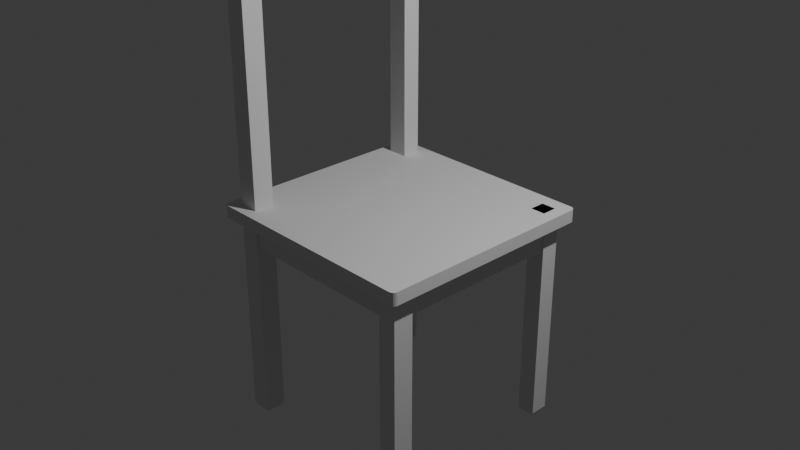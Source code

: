 # Source: chair.blend  (saved by Blender 4.2.66; exported with 4.5.12 LTS)
import bpy
from mathutils import Matrix  # noqa: F401  (used for matrix-valued properties, if any)

bpy.ops.wm.read_factory_settings(use_empty=True)
scene = bpy.context.scene
scene.name = 'Scene'

# ---- collections
col_collection = bpy.data.collections.new('Collection'); scene.collection.children.link(col_collection)

# ---- world
world_world = bpy.data.worlds.new('World'); scene.world = world_world
world_world.use_nodes = True; world_world.node_tree.nodes.clear()
_N = world_world.node_tree.nodes; _L = world_world.node_tree.links
n0 = _N.new('ShaderNodeOutputWorld'); n0.name = 'World Output'; n0.location = (300, 300)
n1 = _N.new('ShaderNodeBackground'); n1.name = 'Background'; n1.location = (10, 300)
n1.inputs[0].default_value = (0.05088, 0.05088, 0.05088, 1.0)
_L.new(n1.outputs[0], n0.inputs[0])
n0.is_active_output = True
world_world.color = (0.05088, 0.05088, 0.05088)
world_world.sun_shadow_jitter_overblur = 0.0

# ---- cameras
cam_camera = bpy.data.cameras.new('Camera')
cam_camera.clip_end = 100.0
cam_camera.ortho_scale = 7.314

# ---- lights
light_light = bpy.data.lights.new('Light', 'POINT')
light_light.energy = 1000.0
light_light.shadow_soft_size = 0.1

# ---- meshes
me_plane = bpy.data.meshes.new('Plane')
me_plane.from_pydata([(-1.0, -0.9, 0.0), (1.0, -0.9, 0.0), (1.0, 0.905, 0.0), (-1.0, 0.905, 0.0), (-1.0, -0.7195, 0.0), (1.0, -0.7195, 0.0), (1.0, 0.7426, 0.0), (-1.0, 0.7425, 0.0), (-0.9, -1.0, 0.0), (-0.9, 1.0, 0.0), (-0.9, -0.9, 0.0), (-0.9, 0.905, 0.0), (-0.9, -0.7195, 0.0), (-0.9, 0.7425, 0.0), (0.905, -1.0, 0.0), (0.905, 1.0, 0.0), (0.905, -0.9, 0.0), (0.905, 0.905, 0.0), (0.905, -0.7195, 0.0), (0.905, 0.7426, 0.0), (-0.7195, 1.0, 0.0), (-0.7195, -0.9, 0.0), (-0.7195, 0.905, 0.0), (-0.7195, -0.7195, 0.0), (-0.7195, 0.7425, 0.0), (-0.7195, -1.0, 0.0), (0.7426, -1.0, 0.0), (0.7425, 1.0, 0.0), (0.7425, -0.9, 0.0), (0.7425, 0.905, 0.0), (0.7425, -0.7195, 0.0), (0.7425, 0.7426, 0.0), (-0.7195, -0.9, -1.817), (-0.7531, -0.8664, -1.85), (-0.7293, -0.8902, -1.841), (-0.8664, -0.8664, -1.85), (-0.9, -0.9, -1.817), (-0.8902, -0.8902, -1.841), (-0.7531, 0.8714, -1.85), (-0.7195, 0.905, -1.817), (-0.7293, 0.8952, -1.841), (-0.9, 0.905, -1.817), (-0.8664, 0.8714, -1.85), (-0.8902, 0.8952, -1.841), (-0.7531, -0.7531, -1.85), (-0.7195, -0.7195, -1.817), (-0.7293, -0.7293, -1.841), (-0.9, -0.7195, -1.817), (-0.8664, -0.7531, -1.85), (-0.8902, -0.7293, -1.841), (-0.7195, 0.7425, -1.817), (-0.7531, 0.7761, -1.85), (-0.7293, 0.7524, -1.841), (-0.8664, 0.7761, -1.85), (-0.9, 0.7425, -1.817), (-0.8902, 0.7524, -1.841), (0.8714, -0.8664, -1.85), (0.905, -0.9, -1.817), (0.8952, -0.8902, -1.841), (0.905, -0.7195, -1.817), (0.8714, -0.7531, -1.85), (0.8952, -0.7293, -1.841), (0.8714, 0.7761, -1.85), (0.905, 0.7426, -1.817), (0.8952, 0.7524, -1.841), (0.905, 0.905, -1.817), (0.8714, 0.8714, -1.85), (0.8952, 0.8952, -1.841), (0.7761, -0.8664, -1.85), (0.7425, -0.9, -1.817), (0.7524, -0.8902, -1.841), (0.7425, 0.905, -1.817), (0.7761, 0.8714, -1.85), (0.7524, 0.8952, -1.841), (0.7425, -0.7195, -1.817), (0.7761, -0.7531, -1.85), (0.7524, -0.7293, -1.841), (0.7761, 0.7761, -1.85), (0.7425, 0.7426, -1.817), (0.7524, 0.7524, -1.841), (0.905, -0.9, -0.2271), (0.905, -0.7195, -0.2271), (0.7425, -0.9, -0.2271), (0.7425, -0.7195, -0.2271), (0.8888, -1.0, 0.0), (0.8888, 1.0, 0.0), (0.8888, -0.9, 0.0), (0.8888, 0.905, 0.0), (0.8888, -0.7195, 0.0), (0.8888, 0.7426, 0.0), (0.8619, -0.8664, -1.85), (0.8809, -0.8902, -1.841), (0.8888, -0.9, -1.817), (0.8888, 0.905, -1.817), (0.8809, 0.8952, -1.841), (0.8619, 0.8714, -1.85), (0.8888, -0.7195, -1.817), (0.8809, -0.7293, -1.841), (0.8619, -0.7531, -1.85), (0.8619, 0.7761, -1.85), (0.8809, 0.7524, -1.841), (0.8888, 0.7426, -1.817), (0.8888, -0.7195, -0.2271), (0.8888, -0.9, -0.2271), (0.7572, 1.0, 0.0), (0.7572, -0.9, 0.0), (0.7572, 0.905, 0.0), (0.7572, -0.7195, 0.0), (0.7572, 0.7426, 0.0), (0.7847, -0.8664, -1.85), (0.7572, 0.905, -1.817), (0.7572, -0.7195, -1.817), (0.7847, 0.7761, -1.85), (0.7572, -0.9, -0.2271), (0.7572, -1.0, 0.0), (0.7652, -0.8902, -1.841), (0.7572, -0.9, -1.817), (0.7652, 0.8952, -1.841), (0.7847, 0.8714, -1.85), (0.7652, -0.7293, -1.841), (0.7847, -0.7531, -1.85), (0.7652, 0.7524, -1.841), (0.7572, 0.7426, -1.817), (0.7572, -0.7195, -0.2271), (0.7572, 0.8792, -0.2271), (0.8888, 0.8792, -0.2271), (0.8888, 0.8792, 0.0), (0.7572, 0.8792, 0.0), (-1.0, -0.9, 0.1118), (0.905, -1.0, 0.1118), (1.0, 0.905, 0.1118), (-0.9, 1.0, 0.1118), (-1.0, -0.7195, 0.1118), (1.0, -0.9, 0.1118), (-0.9, -0.9, 0.1118), (1.0, 0.7426, 0.1118), (-1.0, 0.905, 0.1118), (-0.9, 0.905, 0.1118), (-1.0, 0.7425, 0.1118), (1.0, -0.7195, 0.1118), (-0.9, -0.7195, 0.1118), (-0.9, 0.7425, 0.1118), (-0.9, -1.0, 0.1118), (-0.7195, 1.0, 0.1118), (-0.7195, -0.9, 0.1118), (-0.7195, 0.905, 0.1118), (-0.7195, -0.7195, 0.1118), (-0.7195, 0.7425, 0.1118), (0.8888, -1.0, 0.1118), (0.905, 1.0, 0.1118), (0.905, -0.9, 0.1118), (0.905, 0.905, 0.1118), (0.905, -0.7195, 0.1118), (0.905, 0.7426, 0.1118), (0.7425, 1.0, 0.1118), (0.7425, -0.9, 0.1118), (0.7425, 0.905, 0.1118), (0.7425, -0.7195, 0.1118), (0.7425, 0.7426, 0.1118), (-0.7195, -1.0, 0.1118), (0.7426, -1.0, 0.1118), (0.7572, 1.0, 0.1118), (0.7572, -0.9, 0.1118), (0.7572, 0.905, 0.1118), (0.7572, -0.7195, 0.1118), (0.7572, 0.7426, 0.1118), (0.7572, -1.0, 0.1118), (0.8888, 1.0, 0.1118), (0.8888, -0.9, 0.1118), (0.8888, 0.905, 0.1118), (0.8888, -0.7195, 0.1118), (0.8888, 0.7426, 0.1118), (0.8888, 0.8792, 0.1118), (0.7572, 0.8792, 0.1118), (0.905, 0.8888, 0.0), (0.7425, 0.8888, 0.0), (0.905, 0.8888, -1.817), (0.8952, 0.8809, -1.841), (0.8714, 0.8619, -1.85), (0.7761, 0.8619, -1.85), (0.7524, 0.8809, -1.841), (0.7425, 0.8888, -1.817), (0.8619, 0.8619, -1.85), (0.7847, 0.8619, -1.85), (0.8952, 0.7652, -1.841), (0.8714, 0.7847, -1.85), (0.7524, 0.7652, -1.841), (0.7425, 0.7572, -1.817), (0.905, 0.7572, 0.0), (0.7425, 0.7572, 0.0), (0.905, 0.7572, -1.817), (0.7761, 0.7847, -1.85), (0.8619, 0.7847, -1.85), (0.7847, 0.7847, -1.85), (0.905, 0.7426, -0.2271), (0.905, 0.905, -0.2271), (0.7425, 0.7426, -0.2271), (0.7425, 0.905, -0.2271), (0.8888, 0.905, -0.2271), (0.8888, 0.7426, -0.2271), (0.7572, 0.7426, -0.2271), (0.7572, 0.905, -0.2271), (0.7425, 0.8888, -0.2271), (0.905, 0.8888, -0.2271), (0.905, 0.7572, -0.2271), (0.7425, 0.7572, -0.2271), (-0.7195, 0.7572, 0.0), (-0.7195, 0.8888, 0.0), (-0.7195, 0.8888, -0.2271), (-0.7195, 0.7572, -0.2271), (-0.7376, 0.905, 0.0), (-0.7376, 0.7425, 0.0), (-0.7376, 0.905, -1.817), (-0.7454, 0.8952, -1.841), (-0.7644, 0.8714, -1.85), (-0.7644, 0.7761, -1.85), (-0.7454, 0.7524, -1.841), (-0.7376, 0.7425, -1.817), (-0.8838, 0.905, 0.0), (-0.8838, 0.7425, 0.0), (-0.8838, 0.905, -1.817), (-0.8562, 0.7761, -1.85), (-0.8757, 0.8952, -1.841), (-0.8562, 0.8714, -1.85), (-0.8757, 0.7524, -1.841), (-0.8838, 0.7425, -1.817), (-0.7195, 0.905, -0.2271), (-0.9, 0.905, -0.2271), (-0.7195, 0.7425, -0.2271), (-0.9, 0.7425, -0.2271), (-0.7376, 0.7425, -0.2271), (-0.7376, 0.905, -0.2271), (-0.8838, 0.7425, -0.2271), (-0.8838, 0.905, -0.2271), (-0.7376, -0.8562, 0.0), (-0.8838, -0.8562, 0.0), (-0.7376, -0.8562, -0.2271), (-0.8838, -0.8562, -0.2271), (-0.9, -0.9, -0.2271), (-0.7195, -0.9, -0.2271), (-0.7195, -0.7195, -0.2271), (-0.9, -0.7195, -0.2271), (-0.9, -0.7376, 0.0), (-0.7195, -0.7376, 0.0), (-0.8664, -0.7644, -1.85), (-0.8902, -0.7454, -1.841), (-0.9, -0.7376, -1.817), (-0.7195, -0.7376, -1.817), (-0.7293, -0.7454, -1.841), (-0.7531, -0.7644, -1.85), (-0.9, -0.7376, -0.2271), (-0.7195, -0.7376, -0.2271), (-0.8902, -0.8757, -1.841), (-0.9, -0.8838, -1.817), (-0.7293, -0.8757, -1.841), (-0.7531, -0.8562, -1.85), (-0.7195, -0.8838, -0.2271), (-0.9, -0.8838, 0.0), (-0.7195, -0.8838, 0.0), (-0.8664, -0.8562, -1.85), (-0.7195, -0.8838, -1.817), (-0.9, -0.8838, -0.2271), (0.8792, -0.8838, 0.0), (0.8792, -0.7376, 0.0), (0.8792, -0.7376, -0.2271), (0.8792, -0.8838, -0.2271), (-0.7221, -0.9, 2.293), (-0.8974, -0.9, 2.336), (-0.7221, 0.905, 2.293), (-0.8974, 0.905, 2.336), (-0.7221, -0.7195, 2.293), (-0.8974, -0.7195, 2.336), (-0.7221, 0.7425, 2.293), (-0.8974, 0.7425, 2.336), (-0.7221, -0.9, 2.594), (-0.8974, -0.9, 2.637), (-0.7221, -0.7195, 2.594), (-0.8974, -0.7195, 2.637), (-0.7221, 0.905, 2.293), (-0.8974, 0.905, 2.336), (-0.7221, 0.905, 2.594), (-0.8974, 0.905, 2.637), (-0.9562, -1.0, 0.0), (-1.0, -0.9562, 0.0), (-0.973, -0.9967, 0.0), (-0.9872, -0.9872, 0.0), (-0.9967, -0.973, 0.0), (1.0, -0.9562, 0.0), (0.9562, -1.0, 0.0), (0.9967, -0.973, 0.0), (0.9872, -0.9872, 0.0), (0.973, -0.9967, 0.0), (-1.0, 0.9562, 0.0), (-0.9562, 1.0, 0.0), (-0.9967, 0.973, 0.0), (-0.9872, 0.9872, 0.0), (-0.973, 0.9967, 0.0), (0.9562, 1.0, 0.0), (1.0, 0.9562, 0.0), (0.973, 0.9967, 0.0), (0.9872, 0.9872, 0.0), (0.9967, 0.973, 0.0), (-1.0, -0.9562, 0.1118), (-0.9562, -1.0, 0.1118), (-0.9967, -0.973, 0.1118), (-0.9872, -0.9872, 0.1118), (-0.973, -0.9967, 0.1118), (0.9562, -1.0, 0.1118), (1.0, -0.9562, 0.1118), (0.973, -0.9967, 0.1118), (0.9872, -0.9872, 0.1118), (0.9967, -0.973, 0.1118), (1.0, 0.9562, 0.1118), (0.9562, 1.0, 0.1118), (0.9967, 0.973, 0.1118), (0.9872, 0.9872, 0.1118), (0.973, 0.9967, 0.1118), (-0.9562, 1.0, 0.1118), (-1.0, 0.9562, 0.1118), (-0.973, 0.9967, 0.1118), (-0.9872, 0.9872, 0.1118), (-0.9967, 0.973, 0.1118)], [(16, 28), (18, 30), (19, 31), (17, 29)], [(282, 8, 142, 303), (7, 4, 132, 138), (104, 27, 154, 161), (25, 26, 160, 159), (107, 108, 165, 164), (2, 298, 312, 130), (6, 2, 130, 135), (126, 88, 170, 172), (89, 108, 165, 171), (107, 127, 173, 164), (9, 293, 317, 131), (227, 229, 54, 41), (203, 195, 65, 176), (15, 85, 167, 149), (4, 0, 128, 132), (20, 9, 131, 143), (114, 84, 148, 166), (233, 227, 41, 220), (83, 82, 69, 74), (292, 3, 136, 318), (8, 25, 159, 142), (127, 126, 172, 173), (14, 288, 307, 129), (297, 15, 149, 313), (85, 104, 161, 167), (103, 80, 57, 92), (199, 194, 63, 101), (228, 226, 39, 50), (251, 240, 45, 247), (240, 241, 47, 45), (201, 197, 71, 110), (261, 238, 36, 253), (244, 249, 44, 48), (215, 51, 38, 214), (90, 56, 60, 98), (230, 228, 50, 217), (182, 178, 66, 95), (205, 196, 78, 187), (80, 81, 59, 57), (123, 83, 74, 111), (33, 35, 37, 34), (34, 37, 36, 32), (220, 41, 43, 222), (222, 43, 42, 223), (45, 47, 49, 46), (46, 49, 48, 44), (221, 53, 55, 224), (224, 55, 54, 225), (244, 48, 49, 245), (245, 49, 47, 246), (53, 42, 43, 55), (55, 43, 41, 54), (57, 59, 61, 58), (58, 61, 60, 56), (176, 65, 67, 177), (177, 67, 66, 178), (50, 39, 40, 52), (52, 40, 38, 51), (247, 45, 46, 248), (248, 46, 44, 249), (109, 68, 70, 115), (115, 70, 69, 116), (110, 71, 73, 117), (117, 73, 72, 118), (111, 74, 76, 119), (119, 76, 75, 120), (112, 77, 79, 121), (121, 79, 78, 122), (179, 72, 73, 180), (180, 73, 71, 181), (68, 75, 76, 70), (70, 76, 74, 69), (238, 239, 32, 36), (107, 30, 83, 123), (16, 18, 81, 80), (86, 16, 80, 103), (30, 28, 82, 83), (105, 86, 103, 113), (18, 88, 102, 81), (64, 100, 101, 63), (62, 99, 100, 64), (61, 97, 98, 60), (59, 96, 97, 61), (67, 94, 95, 66), (65, 93, 94, 67), (58, 91, 92, 57), (56, 90, 91, 58), (81, 102, 96, 59), (183, 182, 95, 118), (109, 90, 98, 120), (195, 198, 93, 65), (200, 199, 101, 122), (113, 103, 92, 116), (302, 304, 305, 306, 303, 142, 134, 128), (287, 1, 133, 308), (107, 88, 89, 108), (89, 88, 170, 171), (3, 7, 138, 136), (84, 14, 129, 148), (82, 113, 116, 69), (196, 200, 122, 78), (68, 109, 120, 75), (179, 183, 118, 72), (28, 105, 113, 82), (107, 123, 124, 127), (100, 121, 122, 101), (99, 112, 121, 100), (97, 119, 120, 98), (96, 111, 119, 97), (94, 117, 118, 95), (93, 110, 117, 94), (91, 115, 116, 92), (90, 109, 115, 91), (102, 123, 111, 96), (198, 201, 110, 93), (126, 127, 124, 125), (102, 88, 126, 125), (0, 4, 7, 3, 292, 294, 295, 296, 293, 9, 20, 27, 104, 85, 15, 297, 299, 300, 301, 298, 2, 6, 5, 1, 287, 289, 290, 291, 288, 14, 84, 114, 26, 25, 8, 282, 284, 285, 286, 283), (123, 102, 125, 124), (5, 6, 135, 139), (26, 114, 166, 160), (27, 20, 143, 154), (1, 5, 139, 133), (136, 137, 131, 317, 319, 320, 321, 318), (151, 130, 312, 314, 315, 316, 313, 149), (153, 135, 130, 151), (150, 133, 139, 152), (152, 139, 135, 153), (132, 140, 141, 138), (128, 134, 140, 132), (138, 141, 137, 136), (129, 307, 309, 310, 311, 308, 133, 150), (170, 152, 153, 171), (148, 129, 150, 168), (169, 151, 149, 167), (137, 145, 143, 131), (142, 159, 144, 134), (140, 146, 147, 141), (145, 156, 154, 143), (159, 160, 155, 144), (147, 158, 156, 145), (144, 155, 157, 146), (146, 157, 158, 147), (163, 169, 167, 161), (166, 148, 168, 162), (157, 164, 165, 158), (160, 166, 162, 155), (156, 163, 161, 154), (170, 164, 173, 172), (152, 150, 168, 162, 155, 157, 164, 170), (141, 137, 269, 273), (145, 147, 272, 268), (151, 153, 171, 165, 158, 156, 163, 169), (191, 193, 183, 179), (193, 192, 182, 183), (186, 180, 181, 187), (191, 179, 180, 186), (184, 177, 178, 185), (190, 176, 177, 184), (197, 202, 181, 71), (192, 185, 178, 182), (204, 203, 176, 190), (194, 204, 190, 63), (99, 62, 185, 192), (63, 190, 184, 64), (64, 184, 185, 62), (77, 191, 186, 79), (79, 186, 187, 78), (112, 99, 192, 193), (77, 112, 193, 191), (202, 205, 187, 181), (175, 189, 206, 207), (19, 188, 204, 194), (188, 174, 203, 204), (29, 175, 202, 197), (87, 106, 201, 198), (31, 108, 200, 196), (108, 89, 199, 200), (17, 87, 198, 195), (189, 31, 196, 205), (106, 29, 197, 201), (89, 19, 194, 199), (174, 17, 195, 203), (207, 206, 209, 208), (205, 202, 208, 209), (202, 175, 207, 208), (189, 205, 209, 206), (52, 216, 217, 50), (51, 215, 216, 52), (40, 213, 214, 38), (39, 212, 213, 40), (232, 230, 217, 225), (221, 215, 214, 223), (226, 231, 212, 39), (53, 221, 223, 42), (229, 232, 225, 54), (216, 224, 225, 217), (215, 221, 224, 216), (213, 222, 223, 214), (212, 220, 222, 213), (231, 233, 220, 212), (210, 218, 233, 231), (13, 219, 232, 229), (22, 210, 231, 226), (230, 232, 237, 236), (211, 24, 228, 230), (24, 22, 226, 228), (218, 11, 227, 233), (11, 13, 229, 227), (235, 234, 236, 237), (219, 211, 234, 235), (232, 219, 235, 237), (211, 230, 236, 234), (10, 21, 239, 238), (257, 10, 238, 261), (23, 12, 241, 240), (243, 23, 240, 251), (258, 243, 263, 262), (12, 242, 250, 241), (254, 248, 249, 255), (260, 247, 248, 254), (252, 245, 246, 253), (259, 244, 245, 252), (259, 255, 249, 244), (241, 250, 246, 47), (256, 251, 247, 260), (239, 256, 260, 32), (35, 33, 255, 259), (35, 259, 252, 37), (37, 252, 253, 36), (32, 260, 254, 34), (34, 254, 255, 33), (21, 258, 256, 239), (242, 257, 261, 250), (250, 261, 253, 246), (262, 263, 264, 265), (251, 256, 265, 264), (243, 251, 264, 263), (256, 258, 262, 265), (267, 271, 277, 275), (268, 272, 273, 269), (140, 146, 270, 271), (144, 134, 267, 266), (146, 144, 266, 270), (134, 140, 271, 267), (147, 141, 273, 272), (137, 145, 268, 269), (276, 274, 275, 277), (276, 277, 281, 280), (266, 267, 275, 274), (270, 266, 274, 276), (279, 278, 280, 281), (271, 270, 278, 279), (270, 276, 280, 278), (277, 271, 279, 281), (292, 318, 321, 294), (294, 321, 320, 295), (295, 320, 319, 296), (296, 319, 317, 293), (312, 298, 301, 314), (314, 301, 300, 315), (315, 300, 299, 316), (316, 299, 297, 313), (287, 308, 311, 289), (289, 311, 310, 290), (290, 310, 309, 291), (291, 309, 307, 288), (282, 303, 306, 284), (284, 306, 305, 285), (285, 305, 304, 286), (286, 304, 302, 283), (0, 283, 302, 128)])
_uv = me_plane.uv_layers.new(name='UVMap')
_uv.uv.foreach_set('vector', [0.0, 0.0, 0.0, 0.0, 0.0, 0.0, 0.0, 0.0, 0.0, 0.0, 0.0, 0.0, 0.0, 0.0, 0.0, 0.0, 0.0, 0.0, 0.0, 0.0, 0.0, 0.0, 0.0, 0.0, 0.0, 0.0, 0.0, 0.0, 0.0, 0.0, 0.0, 0.0, 0.8786, 0.1402, 0.8786, 0.8713, 0.8786, 0.8713, 0.8786, 0.1402, 0.0, 0.0, 0.0, 0.0, 0.0, 0.0, 0.0, 0.0, 0.0, 0.0, 0.0, 0.0, 0.0, 0.0, 0.0, 0.0, 0.9444, 0.1403, 0.9444, 0.1403, 0.9444, 0.1403, 0.9444, 0.1403, 0.9444, 0.8713, 0.8786, 0.8713, 0.8786, 0.8713, 0.9444, 0.8713, 0.8786, 0.1402, 0.8786, 0.1402, 0.8786, 0.1402, 0.8786, 0.1402, 0.0, 0.0, 0.0, 0.0, 0.0, 0.0, 0.0, 0.0, 0.05, 0.9525, 0.05, 0.8713, 0.05, 0.8713, 0.05, 0.9525, 0.9525, 0.9444, 0.9525, 0.9525, 0.9525, 0.9525, 0.9525, 0.9444, 0.0, 0.0, 0.0, 0.0, 0.0, 0.0, 0.0, 0.0, 0.0, 0.0, 0.0, 0.0, 0.0, 0.0, 0.0, 0.0, 0.0, 0.0, 0.0, 0.0, 0.0, 0.0, 0.0, 0.0, 0.0, 0.0, 0.0, 0.0, 0.0, 0.0, 0.0, 0.0, 0.05812, 0.9525, 0.05, 0.9525, 0.05, 0.9525, 0.05812, 0.9525, 0.8713, 0.1402, 0.8713, 0.05, 0.8713, 0.05, 0.8713, 0.1403, 0.0, 0.0, 0.0, 0.0, 0.0, 0.0, 0.0, 0.0, 0.0, 0.0, 0.0, 0.0, 0.0, 0.0, 0.0, 0.0, 0.8786, 0.1402, 0.9444, 0.1403, 0.9444, 0.1403, 0.8786, 0.1402, 0.0, 0.0, 0.0, 0.0, 0.0, 0.0, 0.0, 0.0, 0.0, 0.0, 0.0, 0.0, 0.0, 0.0, 0.0, 0.0, 0.0, 0.0, 0.0, 0.0, 0.0, 0.0, 0.0, 0.0, 0.9444, 0.05, 0.9525, 0.05, 0.9525, 0.05, 0.9444, 0.05, 0.9444, 0.8713, 0.9525, 0.8713, 0.9525, 0.8713, 0.9444, 0.8713, 0.1402, 0.8713, 0.1402, 0.9525, 0.1402, 0.9525, 0.1402, 0.8713, 0.1402, 0.1312, 0.1402, 0.1402, 0.1402, 0.1402, 0.1402, 0.1312, 0.1402, 0.1402, 0.05, 0.1402, 0.05, 0.1402, 0.1402, 0.1402, 0.8786, 0.9525, 0.8713, 0.9525, 0.8713, 0.9525, 0.8786, 0.9525, 0.05, 0.05812, 0.05, 0.05, 0.05, 0.05, 0.05, 0.05812, 0.06679, 0.1178, 0.1235, 0.1178, 0.1235, 0.1235, 0.06679, 0.1235, 0.1178, 0.8881, 0.1235, 0.8881, 0.1235, 0.9357, 0.1178, 0.9357, 0.9309, 0.06679, 0.9357, 0.06679, 0.9357, 0.1235, 0.9309, 0.1235, 0.1312, 0.8713, 0.1402, 0.8713, 0.1402, 0.8713, 0.1312, 0.8713, 0.9309, 0.9309, 0.9357, 0.9309, 0.9357, 0.9357, 0.9309, 0.9357, 0.8713, 0.8786, 0.8713, 0.8713, 0.8713, 0.8713, 0.8713, 0.8786, 0.9525, 0.05, 0.9525, 0.1402, 0.9525, 0.1403, 0.9525, 0.05, 0.8786, 0.1402, 0.8713, 0.1402, 0.8713, 0.1403, 0.8786, 0.1402, 0.1235, 0.06679, 0.06679, 0.06679, 0.05246, 0.05246, 0.1378, 0.05246, 0.1378, 0.05246, 0.05246, 0.05246, 0.05, 0.05, 0.1402, 0.05, 0.05812, 0.9525, 0.05, 0.9525, 0.05246, 0.95, 0.06014, 0.95, 0.06014, 0.95, 0.05246, 0.95, 0.06679, 0.9357, 0.07189, 0.9357, 0.1402, 0.1402, 0.05, 0.1402, 0.05246, 0.1378, 0.1378, 0.1378, 0.1378, 0.1378, 0.05246, 0.1378, 0.06679, 0.1235, 0.1235, 0.1235, 0.07189, 0.8881, 0.06679, 0.8881, 0.05246, 0.8737, 0.06014, 0.8737, 0.06014, 0.8737, 0.05246, 0.8737, 0.05, 0.8713, 0.05812, 0.8713, 0.06679, 0.1178, 0.06679, 0.1235, 0.05246, 0.1378, 0.05246, 0.1293, 0.05246, 0.1293, 0.05246, 0.1378, 0.05, 0.1402, 0.05, 0.1312, 0.06679, 0.8881, 0.06679, 0.9357, 0.05246, 0.95, 0.05246, 0.8737, 0.05246, 0.8737, 0.05246, 0.95, 0.05, 0.9525, 0.05, 0.8713, 0.9525, 0.05, 0.9525, 0.1403, 0.95, 0.1378, 0.95, 0.05246, 0.95, 0.05246, 0.95, 0.1378, 0.9357, 0.1235, 0.9357, 0.06679, 0.9525, 0.9444, 0.9525, 0.9525, 0.95, 0.95, 0.95, 0.9424, 0.95, 0.9424, 0.95, 0.95, 0.9357, 0.9357, 0.9357, 0.9309, 0.1402, 0.8713, 0.1402, 0.9525, 0.1378, 0.95, 0.1378, 0.8737, 0.1378, 0.8737, 0.1378, 0.95, 0.1235, 0.9357, 0.1235, 0.8881, 0.1402, 0.1312, 0.1402, 0.1402, 0.1378, 0.1378, 0.1378, 0.1293, 0.1378, 0.1293, 0.1378, 0.1378, 0.1235, 0.1235, 0.1235, 0.1178, 0.8924, 0.06679, 0.8881, 0.06679, 0.8737, 0.05246, 0.8806, 0.05246, 0.8806, 0.05246, 0.8737, 0.05246, 0.8713, 0.05, 0.8786, 0.05, 0.8786, 0.9525, 0.8713, 0.9525, 0.8737, 0.95, 0.8806, 0.95, 0.8806, 0.95, 0.8737, 0.95, 0.8881, 0.9357, 0.8924, 0.9357, 0.8786, 0.1402, 0.8713, 0.1403, 0.8737, 0.1378, 0.8806, 0.1378, 0.8806, 0.1378, 0.8737, 0.1378, 0.8881, 0.1235, 0.8924, 0.1235, 0.8924, 0.8881, 0.8881, 0.8881, 0.8737, 0.8737, 0.8806, 0.8737, 0.8806, 0.8737, 0.8737, 0.8737, 0.8713, 0.8713, 0.8786, 0.8713, 0.8881, 0.9309, 0.8881, 0.9357, 0.8737, 0.95, 0.8737, 0.9424, 0.8737, 0.9424, 0.8737, 0.95, 0.8713, 0.9525, 0.8713, 0.9444, 0.8881, 0.06679, 0.8881, 0.1235, 0.8737, 0.1378, 0.8737, 0.05246, 0.8737, 0.05246, 0.8737, 0.1378, 0.8713, 0.1403, 0.8713, 0.05, 0.05, 0.05, 0.1402, 0.05, 0.1402, 0.05, 0.05, 0.05, 0.8786, 0.1402, 0.8713, 0.1403, 0.8713, 0.1402, 0.8786, 0.1402, 0.9525, 0.05, 0.9525, 0.1403, 0.9525, 0.1402, 0.9525, 0.05, 0.9444, 0.05, 0.9525, 0.05, 0.9525, 0.05, 0.9444, 0.05, 0.8713, 0.1403, 0.8713, 0.05, 0.8713, 0.05, 0.8713, 0.1402, 0.8786, 0.05, 0.9444, 0.05, 0.9444, 0.05, 0.8786, 0.05, 0.9525, 0.1403, 0.9444, 0.1403, 0.9444, 0.1402, 0.9525, 0.1402, 0.95, 0.8737, 0.9424, 0.8737, 0.9444, 0.8713, 0.9525, 0.8713, 0.9357, 0.8881, 0.9309, 0.8881, 0.9424, 0.8737, 0.95, 0.8737, 0.95, 0.1378, 0.9424, 0.1378, 0.9309, 0.1235, 0.9357, 0.1235, 0.9525, 0.1403, 0.9444, 0.1403, 0.9424, 0.1378, 0.95, 0.1378, 0.95, 0.95, 0.9424, 0.95, 0.9309, 0.9357, 0.9357, 0.9357, 0.9525, 0.9525, 0.9444, 0.9525, 0.9424, 0.95, 0.95, 0.95, 0.95, 0.05246, 0.9424, 0.05246, 0.9444, 0.05, 0.9525, 0.05, 0.9357, 0.06679, 0.9309, 0.06679, 0.9424, 0.05246, 0.95, 0.05246, 0.9525, 0.1402, 0.9444, 0.1402, 0.9444, 0.1403, 0.9525, 0.1403, 0.8924, 0.9309, 0.9309, 0.9309, 0.9309, 0.9357, 0.8924, 0.9357, 0.8924, 0.06679, 0.9309, 0.06679, 0.9309, 0.1235, 0.8924, 0.1235, 0.9525, 0.9525, 0.9444, 0.9525, 0.9444, 0.9525, 0.9525, 0.9525, 0.8786, 0.8713, 0.9444, 0.8713, 0.9444, 0.8713, 0.8786, 0.8713, 0.8786, 0.05, 0.9444, 0.05, 0.9444, 0.05, 0.8786, 0.05, 0.0, 0.02189, 0.001666, 0.01351, 0.006411, 0.006411, 0.01351, 0.001666, 0.02189, 0.0, 0.05, 0.0, 0.05, 0.05, 0.0, 0.05, 0.0, 0.0, 0.0, 0.0, 0.0, 0.0, 0.0, 0.0, 0.8786, 0.1402, 0.9444, 0.1403, 0.9444, 0.8713, 0.8786, 0.8713, 0.9444, 0.8713, 0.9444, 0.1403, 0.9444, 0.1403, 0.9444, 0.8713, 0.0, 0.0, 0.0, 0.0, 0.0, 0.0, 0.0, 0.0, 0.0, 0.0, 0.0, 0.0, 0.0, 0.0, 0.0, 0.0, 0.8713, 0.05, 0.8786, 0.05, 0.8786, 0.05, 0.8713, 0.05, 0.8713, 0.8713, 0.8786, 0.8713, 0.8786, 0.8713, 0.8713, 0.8713, 0.8881, 0.06679, 0.8924, 0.06679, 0.8924, 0.1235, 0.8881, 0.1235, 0.8881, 0.9309, 0.8924, 0.9309, 0.8924, 0.9357, 0.8881, 0.9357, 0.8713, 0.05, 0.8786, 0.05, 0.8786, 0.05, 0.8713, 0.05, 0.8786, 0.1402, 0.8786, 0.1402, 0.8786, 0.1402, 0.8786, 0.1402, 0.9424, 0.8737, 0.8806, 0.8737, 0.8786, 0.8713, 0.9444, 0.8713, 0.9309, 0.8881, 0.8924, 0.8881, 0.8806, 0.8737, 0.9424, 0.8737, 0.9424, 0.1378, 0.8806, 0.1378, 0.8924, 0.1235, 0.9309, 0.1235, 0.9444, 0.1403, 0.8786, 0.1402, 0.8806, 0.1378, 0.9424, 0.1378, 0.9424, 0.95, 0.8806, 0.95, 0.8924, 0.9357, 0.9309, 0.9357, 0.9444, 0.9525, 0.8786, 0.9525, 0.8806, 0.95, 0.9424, 0.95, 0.9424, 0.05246, 0.8806, 0.05246, 0.8786, 0.05, 0.9444, 0.05, 0.9309, 0.06679, 0.8924, 0.06679, 0.8806, 0.05246, 0.9424, 0.05246, 0.9444, 0.1402, 0.8786, 0.1402, 0.8786, 0.1402, 0.9444, 0.1403, 0.9444, 0.9525, 0.8786, 0.9525, 0.8786, 0.9525, 0.9444, 0.9525, 0.9444, 0.1403, 0.8786, 0.1402, 0.8786, 0.1402, 0.9444, 0.1402, 0.9444, 0.1402, 0.9444, 0.1403, 0.9444, 0.1403, 0.9444, 0.1402, 0.0, 0.0, 0.0, 0.0, 0.0, 0.0, 0.0, 0.0, 0.0, 0.0, 0.0, 0.0, 0.0, 0.0, 0.0, 0.0, 0.0, 0.0, 0.0, 0.0, 0.0, 0.0, 0.0, 0.0, 0.0, 0.0, 0.0, 0.0, 0.0, 0.0, 0.0, 0.0, 0.0, 0.0, 0.0, 0.0, 0.0, 0.0, 0.0, 0.0, 0.0, 0.0, 0.0, 0.0, 0.0, 0.0, 0.0, 0.0, 0.0, 0.0, 0.0, 0.0, 0.0, 0.0, 0.0, 0.0, 0.0, 0.0, 0.0, 0.0, 0.0, 0.0, 0.0, 0.0, 0.0, 0.0, 0.0, 0.0, 0.0, 0.0, 0.0, 0.0, 0.0, 0.0, 0.0, 0.0, 0.0, 0.0, 0.0, 0.0, 0.8786, 0.1402, 0.9444, 0.1402, 0.9444, 0.1402, 0.8786, 0.1402, 0.0, 0.0, 0.0, 0.0, 0.0, 0.0, 0.0, 0.0, 0.0, 0.0, 0.0, 0.0, 0.0, 0.0, 0.0, 0.0, 0.0, 0.0, 0.0, 0.0, 0.0, 0.0, 0.0, 0.0, 0.0, 0.0, 0.0, 0.0, 0.0, 0.0, 0.0, 0.0, 0.0, 0.9525, 0.05, 0.9525, 0.05, 1.0, 0.02189, 1.0, 0.01351, 0.9983, 0.006411, 0.9936, 0.001666, 0.9865, 0.0, 0.9781, 0.9525, 0.9525, 1.0, 0.9525, 1.0, 0.9781, 0.9983, 0.9865, 0.9936, 0.9936, 0.9865, 0.9983, 0.9781, 1.0, 0.9525, 1.0, 0.9525, 0.8713, 1.0, 0.8713, 1.0, 0.9525, 0.9525, 0.9525, 0.9525, 0.05, 1.0, 0.05, 1.0, 0.1403, 0.9525, 0.1403, 0.9525, 0.1403, 1.0, 0.1403, 1.0, 0.8713, 0.9525, 0.8713, 0.0, 0.1402, 0.05, 0.1402, 0.05, 0.8713, 0.0, 0.8713, 0.0, 0.05, 0.05, 0.05, 0.05, 0.1402, 0.0, 0.1402, 0.0, 0.8713, 0.05, 0.8713, 0.05, 0.9525, 0.0, 0.9525, 0.9525, 0.0, 0.9781, 0.0, 0.9865, 0.001666, 0.9936, 0.006411, 0.9983, 0.01351, 1.0, 0.02189, 1.0, 0.05, 0.9525, 0.05, 0.9444, 0.1403, 0.9525, 0.1403, 0.9525, 0.8713, 0.9444, 0.8713, 0.9444, 0.0, 0.9525, 0.0, 0.9525, 0.05, 0.9444, 0.05, 0.9444, 0.9525, 0.9525, 0.9525, 0.9525, 1.0, 0.9444, 1.0, 0.05, 0.9525, 0.1402, 0.9525, 0.1402, 1.0, 0.05, 1.0, 0.05, 0.0, 0.1403, 0.0, 0.1402, 0.05, 0.05, 0.05, 0.05, 0.1402, 0.1402, 0.1402, 0.1402, 0.8713, 0.05, 0.8713, 0.1402, 0.9525, 0.8713, 0.9525, 0.8713, 1.0, 0.1402, 1.0, 0.1403, 0.0, 0.8713, 0.0, 0.8713, 0.05, 0.1402, 0.05, 0.1402, 0.8713, 0.8713, 0.8713, 0.8713, 0.9525, 0.1402, 0.9525, 0.1402, 0.05, 0.8713, 0.05, 0.8713, 0.1403, 0.1402, 0.1402, 0.1402, 0.1402, 0.8713, 0.1403, 0.8713, 0.8713, 0.1402, 0.8713, 0.8786, 0.9525, 0.9444, 0.9525, 0.9444, 1.0, 0.8786, 1.0, 0.8786, 0.0, 0.9444, 0.0, 0.9444, 0.05, 0.8786, 0.05, 0.8713, 0.1403, 0.8786, 0.1402, 0.8786, 0.8713, 0.8713, 0.8713, 0.8713, 0.0, 0.8786, 0.0, 0.8786, 0.05, 0.8713, 0.05, 0.8713, 0.9525, 0.8786, 0.9525, 0.8786, 1.0, 0.8713, 1.0, 0.9444, 0.1403, 0.8786, 0.1402, 0.8786, 0.1402, 0.9444, 0.1403, 0.9525, 0.1403, 0.9525, 0.05, 0.9444, 0.05, 0.8786, 0.05, 0.8713, 0.05, 0.8713, 0.1403, 0.8786, 0.1402, 0.9444, 0.1403, 0.05, 0.8713, 0.05, 0.9525, 0.05, 0.9525, 0.05, 0.8713, 0.1402, 0.9525, 0.1402, 0.8713, 0.1402, 0.8713, 0.1402, 0.9525, 0.9525, 0.9525, 0.9525, 0.8713, 0.9444, 0.8713, 0.8786, 0.8713, 0.8713, 0.8713, 0.8713, 0.9525, 0.8786, 0.9525, 0.9444, 0.9525, 0.8881, 0.8924, 0.8924, 0.8924, 0.8924, 0.9309, 0.8881, 0.9309, 0.8924, 0.8924, 0.9309, 0.8924, 0.9309, 0.9309, 0.8924, 0.9309, 0.8737, 0.8806, 0.8737, 0.9424, 0.8713, 0.9444, 0.8713, 0.8786, 0.8881, 0.8924, 0.8881, 0.9309, 0.8737, 0.9424, 0.8737, 0.8806, 0.95, 0.8806, 0.95, 0.9424, 0.9357, 0.9309, 0.9357, 0.8924, 0.9525, 0.8786, 0.9525, 0.9444, 0.95, 0.9424, 0.95, 0.8806, 0.8713, 0.9525, 0.8713, 0.9444, 0.8713, 0.9444, 0.8713, 0.9525, 0.9309, 0.8924, 0.9357, 0.8924, 0.9357, 0.9309, 0.9309, 0.9309, 0.9525, 0.8786, 0.9525, 0.9444, 0.9525, 0.9444, 0.9525, 0.8786, 0.9525, 0.8713, 0.9525, 0.8786, 0.9525, 0.8786, 0.9525, 0.8713, 0.9309, 0.8881, 0.9357, 0.8881, 0.9357, 0.8924, 0.9309, 0.8924, 0.9525, 0.8713, 0.9525, 0.8786, 0.95, 0.8806, 0.95, 0.8737, 0.95, 0.8737, 0.95, 0.8806, 0.9357, 0.8924, 0.9357, 0.8881, 0.8881, 0.8881, 0.8881, 0.8924, 0.8737, 0.8806, 0.8737, 0.8737, 0.8737, 0.8737, 0.8737, 0.8806, 0.8713, 0.8786, 0.8713, 0.8713, 0.8924, 0.8881, 0.9309, 0.8881, 0.9309, 0.8924, 0.8924, 0.8924, 0.8881, 0.8881, 0.8924, 0.8881, 0.8924, 0.8924, 0.8881, 0.8924, 0.8713, 0.9444, 0.8713, 0.8786, 0.8713, 0.8786, 0.8713, 0.9444, 0.0, 0.0, 0.0, 0.0, 0.0, 0.0, 0.0, 0.0, 0.9525, 0.8713, 0.9525, 0.8786, 0.9525, 0.8786, 0.9525, 0.8713, 0.9525, 0.8786, 0.9525, 0.9444, 0.9525, 0.9444, 0.9525, 0.8786, 0.8713, 0.9525, 0.8713, 0.9444, 0.8713, 0.9444, 0.8713, 0.9525, 0.9444, 0.9525, 0.8786, 0.9525, 0.8786, 0.9525, 0.9444, 0.9525, 0.8713, 0.8713, 0.8786, 0.8713, 0.8786, 0.8713, 0.8713, 0.8713, 0.8786, 0.8713, 0.9444, 0.8713, 0.9444, 0.8713, 0.8786, 0.8713, 0.9525, 0.9525, 0.9444, 0.9525, 0.9444, 0.9525, 0.9525, 0.9525, 0.8713, 0.8786, 0.8713, 0.8713, 0.8713, 0.8713, 0.8713, 0.8786, 0.8786, 0.9525, 0.8713, 0.9525, 0.8713, 0.9525, 0.8786, 0.9525, 0.9444, 0.8713, 0.9525, 0.8713, 0.9525, 0.8713, 0.9444, 0.8713, 0.9525, 0.9444, 0.9525, 0.9525, 0.9525, 0.9525, 0.9525, 0.9444, 0.8713, 0.9444, 0.8713, 0.8786, 0.8713, 0.8786, 0.8713, 0.9444, 0.8713, 0.8786, 0.8713, 0.9444, 0.8713, 0.9444, 0.8713, 0.8786, 0.8713, 0.9444, 0.8713, 0.9444, 0.8713, 0.9444, 0.8713, 0.9444, 0.8713, 0.8786, 0.8713, 0.8786, 0.8713, 0.8786, 0.8713, 0.8786, 0.1378, 0.8737, 0.1293, 0.8737, 0.1312, 0.8713, 0.1402, 0.8713, 0.1235, 0.8881, 0.1178, 0.8881, 0.1293, 0.8737, 0.1378, 0.8737, 0.1378, 0.95, 0.1293, 0.95, 0.1178, 0.9357, 0.1235, 0.9357, 0.1402, 0.9525, 0.1312, 0.9525, 0.1293, 0.95, 0.1378, 0.95, 0.05812, 0.8713, 0.1312, 0.8713, 0.1312, 0.8713, 0.05812, 0.8713, 0.07189, 0.8881, 0.1178, 0.8881, 0.1178, 0.9357, 0.07189, 0.9357, 0.1402, 0.9525, 0.1312, 0.9525, 0.1312, 0.9525, 0.1402, 0.9525, 0.06679, 0.8881, 0.07189, 0.8881, 0.07189, 0.9357, 0.06679, 0.9357, 0.05, 0.8713, 0.05812, 0.8713, 0.05812, 0.8713, 0.05, 0.8713, 0.1293, 0.8737, 0.06014, 0.8737, 0.05812, 0.8713, 0.1312, 0.8713, 0.1178, 0.8881, 0.07189, 0.8881, 0.06014, 0.8737, 0.1293, 0.8737, 0.1293, 0.95, 0.06014, 0.95, 0.07189, 0.9357, 0.1178, 0.9357, 0.1312, 0.9525, 0.05812, 0.9525, 0.06014, 0.95, 0.1293, 0.95, 0.1312, 0.9525, 0.05812, 0.9525, 0.05812, 0.9525, 0.1312, 0.9525, 0.1312, 0.9525, 0.05812, 0.9525, 0.05812, 0.9525, 0.1312, 0.9525, 0.05, 0.8713, 0.05812, 0.8713, 0.05812, 0.8713, 0.05, 0.8713, 0.1402, 0.9525, 0.1312, 0.9525, 0.1312, 0.9525, 0.1402, 0.9525, 0.1312, 0.8713, 0.05812, 0.8713, 0.05812, 0.8713, 0.1312, 0.8713, 0.1312, 0.8713, 0.1402, 0.8713, 0.1402, 0.8713, 0.1312, 0.8713, 0.1402, 0.8713, 0.1402, 0.9525, 0.1402, 0.9525, 0.1402, 0.8713, 0.05812, 0.9525, 0.05, 0.9525, 0.05, 0.9525, 0.05812, 0.9525, 0.05, 0.9525, 0.05, 0.8713, 0.05, 0.8713, 0.05, 0.9525, 0.05812, 0.8713, 0.1312, 0.8713, 0.1312, 0.8713, 0.05812, 0.8713, 0.0, 0.0, 0.0, 0.0, 0.0, 0.0, 0.0, 0.0, 0.05812, 0.8713, 0.05812, 0.8713, 0.05812, 0.8713, 0.05812, 0.8713, 0.1312, 0.8713, 0.1312, 0.8713, 0.1312, 0.8713, 0.1312, 0.8713, 0.05, 0.05, 0.1402, 0.05, 0.1402, 0.05, 0.05, 0.05, 0.05, 0.05812, 0.05, 0.05, 0.05, 0.05, 0.05, 0.05812, 0.1402, 0.1402, 0.05, 0.1402, 0.05, 0.1402, 0.1402, 0.1402, 0.1402, 0.1312, 0.1402, 0.1402, 0.1402, 0.1402, 0.1402, 0.1312, 0.0, 0.0, 0.0, 0.0, 0.0, 0.0, 0.0, 0.0, 0.05, 0.1402, 0.05, 0.1312, 0.05, 0.1312, 0.05, 0.1402, 0.1378, 0.06014, 0.1378, 0.1293, 0.1235, 0.1178, 0.1235, 0.07189, 0.1402, 0.05812, 0.1402, 0.1312, 0.1378, 0.1293, 0.1378, 0.06014, 0.05246, 0.06014, 0.05246, 0.1293, 0.05, 0.1312, 0.05, 0.05812, 0.06679, 0.07189, 0.06679, 0.1178, 0.05246, 0.1293, 0.05246, 0.06014, 0.06679, 0.07189, 0.1235, 0.07189, 0.1235, 0.1178, 0.06679, 0.1178, 0.05, 0.1402, 0.05, 0.1312, 0.05, 0.1312, 0.05, 0.1402, 0.1402, 0.05812, 0.1402, 0.1312, 0.1402, 0.1312, 0.1402, 0.05812, 0.1402, 0.05, 0.1402, 0.05812, 0.1402, 0.05812, 0.1402, 0.05, 0.06679, 0.06679, 0.1235, 0.06679, 0.1235, 0.07189, 0.06679, 0.07189, 0.06679, 0.06679, 0.06679, 0.07189, 0.05246, 0.06014, 0.05246, 0.05246, 0.05246, 0.05246, 0.05246, 0.06014, 0.05, 0.05812, 0.05, 0.05, 0.1402, 0.05, 0.1402, 0.05812, 0.1378, 0.06014, 0.1378, 0.05246, 0.1378, 0.05246, 0.1378, 0.06014, 0.1235, 0.07189, 0.1235, 0.06679, 0.1402, 0.05, 0.1402, 0.05812, 0.1402, 0.05812, 0.1402, 0.05, 0.05, 0.1312, 0.05, 0.05812, 0.05, 0.05812, 0.05, 0.1312, 0.05, 0.1312, 0.05, 0.05812, 0.05, 0.05812, 0.05, 0.1312, 0.1402, 0.05812, 0.1402, 0.1312, 0.1402, 0.1312, 0.1402, 0.05812, 0.1402, 0.1312, 0.1402, 0.05812, 0.1402, 0.05812, 0.1402, 0.1312, 0.1402, 0.1312, 0.1402, 0.1312, 0.1402, 0.1312, 0.1402, 0.1312, 0.1402, 0.05812, 0.1402, 0.05812, 0.1402, 0.05812, 0.1402, 0.05812, 0.05, 0.05, 0.05, 0.1402, 0.05, 0.1402, 0.05, 0.05, 0.0, 0.0, 0.0, 0.0, 0.0, 0.0, 0.0, 0.0, 0.05, 0.1402, 0.1402, 0.1402, 0.1402, 0.1402, 0.05, 0.1402, 0.1402, 0.05, 0.05, 0.05, 0.05, 0.05, 0.1402, 0.05, 0.1402, 0.1402, 0.1402, 0.05, 0.1402, 0.05, 0.1402, 0.1402, 0.05, 0.05, 0.05, 0.1402, 0.05, 0.1402, 0.05, 0.05, 0.1402, 0.8713, 0.05, 0.8713, 0.05, 0.8713, 0.1402, 0.8713, 0.05, 0.9525, 0.1402, 0.9525, 0.1402, 0.9525, 0.05, 0.9525, 0.0, 0.0, 0.0, 0.0, 0.0, 0.0, 0.0, 0.0, 0.0, 0.0, 0.0, 0.0, 0.0, 0.0, 0.0, 0.0, 0.1402, 0.05, 0.05, 0.05, 0.05, 0.05, 0.1402, 0.05, 0.1402, 0.1402, 0.1402, 0.05, 0.1402, 0.05, 0.1402, 0.1402, 0.05, 0.1402, 0.1402, 0.1402, 0.1402, 0.1402, 0.05, 0.1402, 0.05, 0.1402, 0.1402, 0.1402, 0.1402, 0.1402, 0.05, 0.1402, 0.1402, 0.1402, 0.1402, 0.1402, 0.1402, 0.1402, 0.1402, 0.1402, 0.05, 0.1402, 0.05, 0.1402, 0.05, 0.1402, 0.05, 0.1402, 0.0, 0.0, 0.0, 0.0, 0.0, 0.0, 0.0, 0.0, 0.0, 0.0, 0.0, 0.0, 0.0, 0.0, 0.0, 0.0, 0.0, 0.0, 0.0, 0.0, 0.0, 0.0, 0.0, 0.0, 0.0, 0.0, 0.0, 0.0, 0.0, 0.0, 0.0, 0.0, 0.0, 0.0, 0.0, 0.0, 0.0, 0.0, 0.0, 0.0, 0.0, 0.0, 0.0, 0.0, 0.0, 0.0, 0.0, 0.0, 0.0, 0.0, 0.0, 0.0, 0.0, 0.0, 0.0, 0.0, 0.0, 0.0, 0.0, 0.0, 0.0, 0.0, 0.0, 0.0, 0.0, 0.0, 0.0, 0.0, 0.0, 0.0, 0.0, 0.0, 0.0, 0.0, 0.0, 0.0, 0.0, 0.0, 0.0, 0.0, 0.0, 0.0, 0.0, 0.0, 0.0, 0.0, 0.0, 0.0, 0.0, 0.0, 0.0, 0.0, 0.0, 0.0, 0.0, 0.0, 0.0, 0.0, 0.0, 0.0, 0.0, 0.0, 0.0, 0.0, 0.0, 0.0, 0.0, 0.0, 0.0, 0.0, 0.0, 0.0, 0.0, 0.0, 0.0, 0.0, 0.0, 0.0, 0.0, 0.0, 0.0, 0.0, 0.0, 0.0, 0.0, 0.0, 0.0, 0.0, 0.0, 0.0, 0.0, 0.0, 0.0, 0.0, 0.0, 0.0])
me_plane.update()

# ---- objects
ob_light = bpy.data.objects.new('Light', light_light)
ob_camera = bpy.data.objects.new('Camera', cam_camera)
ob_empty = bpy.data.objects.new('Empty', None)
ob_plane = bpy.data.objects.new('Plane', me_plane)

# ---- transforms, parenting, visibility, modifiers, constraints
ob_light.location = (4.076, 1.005, 5.904)
ob_light.rotation_euler = (0.6503, 0.05522, 1.866)
ob_light.lock_rotations_4d = False
ob_light.empty_display_type = 'ARROWS'
ob_light.color = (0.0, 0.0, 0.0, 0.0)
ob_light.lineart.crease_threshold = 0.0
ob_camera.location = (7.359, -6.926, 4.958)
ob_camera.rotation_euler = (1.109, 0.0, 0.8149)
ob_camera.lock_rotations_4d = False
ob_camera.empty_display_type = 'ARROWS'
ob_camera.color = (0.0, 0.0, 0.0, 0.0)
ob_camera.display_type = 'WIRE'
ob_camera.lineart.crease_threshold = 0.0
ob_empty.location = (-5.721, 0.0, 0.0)
ob_empty.rotation_euler = (1.571, 0.0, 1.571)
ob_empty.scale = (1.703, 1.703, 1.703)
ob_empty.empty_display_type = 'IMAGE'
ob_empty.empty_display_size = 5.0
ob_plane.location = (0.0, 0.0, 0.0)
ob_plane.scale = (1.251, 1.251, 1.251)

# ---- collection membership
col_collection.objects.link(ob_light)
col_collection.objects.link(ob_camera)
col_collection.objects.link(ob_empty)
col_collection.objects.link(ob_plane)

# ---- scene / render settings (as saved in the file)
scene.camera = ob_camera
scene.frame_start = 1; scene.frame_end = 250; scene.frame_set(1)
scene.render.engine = 'BLENDER_EEVEE_NEXT'
bpy.context.view_layer.update()
